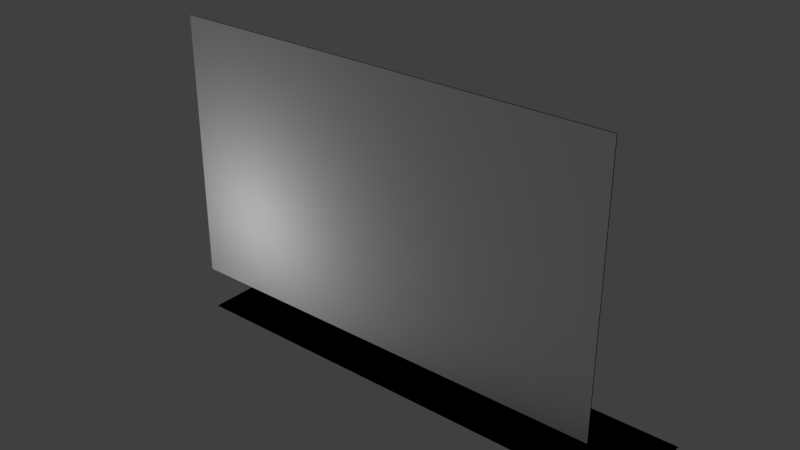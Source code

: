 # Source: Flag.blend  (saved by Blender 2.79.0; exported with 4.5.12 LTS)
import bpy
from mathutils import Matrix  # noqa: F401  (used for matrix-valued properties, if any)

bpy.ops.wm.read_factory_settings(use_empty=True)
scene = bpy.context.scene
scene.name = 'Scene'

# ---- collections
col_collection_1 = bpy.data.collections.new('Collection 1'); scene.collection.children.link(col_collection_1)

# ---- materials (node trees are filled in below, after node groups)
mat_lambert4sg = bpy.data.materials.new('lambert4SG')
mat_lambert4sg.alpha_threshold = 0.0
mat_lambert4sg.use_transparent_shadow = False
mat_lambert4sg.diffuse_color = (0.0, 0.0, 0.0, 1.0)
mat_lambert4sg.roughness = 0.5
mat_lambert3sg_003 = bpy.data.materials.new('lambert3SG.003')
mat_lambert3sg_003.alpha_threshold = 0.0
mat_lambert3sg_003.use_transparent_shadow = False
mat_lambert3sg_003.diffuse_color = (1.0, 1.0, 1.0, 1.0)
mat_lambert3sg_003.roughness = 0.5

# ---- material node trees

# ---- world
world_world = bpy.data.worlds.new('World'); scene.world = world_world
world_world.color = (0.05088, 0.05088, 0.05088)
world_world.use_sun_shadow = False
world_world.sun_shadow_jitter_overblur = 0.0
world_world.cycles.sampling_method = 'MANUAL'

# ---- lights
light_lamp = bpy.data.lights.new('Lamp', 'POINT')
light_lamp.transmission_factor = 0.0
light_lamp.cutoff_distance = 30.0
light_lamp.energy = 100.0
light_lamp.shadow_buffer_clip_start = 1.001
light_lamp.shadow_soft_size = 0.1
light_lamp.shadow_maximum_resolution = 0.006
light_lamp.use_absolute_resolution = True

# ---- meshes
me_pplane1 = bpy.data.meshes.new('pPlane1')
me_pplane1.from_pydata([(0.0, 0.0, 0.9982), (1.0, 0.0, 0.9982), (1.0, 0.0, 0.4991), (0.0, 0.0, 0.4991), (2.0, 0.0, 0.9982), (2.0, 0.0, 0.4991), (3.0, 0.0, 0.9982), (3.0, 0.0, 0.4991), (4.0, 0.0, 0.9982), (4.0, 0.0, 0.4991), (5.0, 0.0, 0.9982), (5.0, 0.0, 0.4991), (6.0, 0.0, 0.9982), (6.0, 0.0, 0.4991), (7.0, 0.0, 0.9982), (7.0, 0.0, 0.4991), (8.0, 0.0, 0.9982), (8.0, 0.0, 0.4991), (9.0, 0.0, 0.9982), (9.0, 0.0, 0.4991), (10.0, 0.0, 0.9982), (10.0, 0.0, 0.4991), (1.0, 0.0, 0.0), (0.0, 0.0, 0.0), (2.0, 0.0, 0.0), (3.0, 0.0, 0.0), (4.0, 0.0, 0.0), (5.0, 0.0, 0.0), (6.0, 0.0, 0.0), (7.0, 0.0, 0.0), (8.0, 0.0, 0.0), (9.0, 0.0, 0.0), (10.0, 0.0, 0.0), (1.0, 0.0, -0.4991), (0.0, 0.0, -0.4991), (2.0, 0.0, -0.4991), (3.0, 0.0, -0.4991), (4.0, 0.0, -0.4991), (5.0, 0.0, -0.4991), (6.0, 0.0, -0.4991), (7.0, 0.0, -0.4991), (8.0, 0.0, -0.4991), (9.0, 0.0, -0.4991), (10.0, 0.0, -0.4991), (1.0, 0.0, -0.9982), (0.0, 0.0, -0.9982), (2.0, 0.0, -0.9982), (3.0, 0.0, -0.9982), (4.0, 0.0, -0.9982), (5.0, 0.0, -0.9982), (6.0, 0.0, -0.9982), (7.0, 0.0, -0.9982), (8.0, 0.0, -0.9982), (9.0, 0.0, -0.9982), (10.0, 0.0, -0.9982)], [], [(0, 1, 2, 3), (1, 4, 5, 2), (4, 6, 7, 5), (6, 8, 9, 7), (8, 10, 11, 9), (10, 12, 13, 11), (12, 14, 15, 13), (14, 16, 17, 15), (16, 18, 19, 17), (18, 20, 21, 19), (3, 2, 22, 23), (2, 5, 24, 22), (5, 7, 25, 24), (7, 9, 26, 25), (9, 11, 27, 26), (11, 13, 28, 27), (13, 15, 29, 28), (15, 17, 30, 29), (17, 19, 31, 30), (19, 21, 32, 31), (23, 22, 33, 34), (22, 24, 35, 33), (24, 25, 36, 35), (25, 26, 37, 36), (26, 27, 38, 37), (27, 28, 39, 38), (28, 29, 40, 39), (29, 30, 41, 40), (30, 31, 42, 41), (31, 32, 43, 42), (34, 33, 44, 45), (33, 35, 46, 44), (35, 36, 47, 46), (36, 37, 48, 47), (37, 38, 49, 48), (38, 39, 50, 49), (39, 40, 51, 50), (40, 41, 52, 51), (41, 42, 53, 52), (42, 43, 54, 53)])
me_pplane1.polygons.foreach_set('use_smooth', [True] * 40)
_k = set([(0, 1), (0, 3), (1, 4), (3, 23), (4, 6), (6, 8), (8, 10), (10, 12), (12, 14), (14, 16), (16, 18), (18, 20), (20, 21), (21, 32), (23, 34), (32, 43), (34, 45), (43, 54), (44, 45), (44, 46), (46, 47), (47, 48), (48, 49), (49, 50), (50, 51), (51, 52), (52, 53), (53, 54)])
me_pplane1.attributes.new('sharp_edge', 'BOOLEAN', 'EDGE').data.foreach_set('value', [ (min(e.vertices), max(e.vertices)) in _k for e in me_pplane1.edges])
_uv = me_pplane1.uv_layers.new(name='UVMap')
_uv.uv.foreach_set('vector', [0.503, 0.1306, 0.5507, 0.1306, 0.5507, 0.3153, 0.503, 0.3153, 0.5507, 0.1306, 0.5984, 0.1306, 0.5984, 0.3153, 0.5507, 0.3153, 0.5984, 0.1306, 0.6461, 0.1306, 0.6461, 0.3153, 0.5984, 0.3153, 0.6461, 0.1306, 0.6938, 0.1306, 0.6938, 0.3153, 0.6461, 0.3153, 0.6938, 0.1306, 0.7415, 0.1306, 0.7415, 0.3153, 0.6938, 0.3153, 0.7415, 0.1306, 0.7892, 0.1306, 0.7892, 0.3153, 0.7415, 0.3153, 0.7892, 0.1306, 0.837, 0.1306, 0.837, 0.3153, 0.7892, 0.3153, 0.837, 0.1306, 0.8847, 0.1306, 0.8847, 0.3153, 0.837, 0.3153, 0.8847, 0.1306, 0.9324, 0.1306, 0.9324, 0.3153, 0.8847, 0.3153, 0.9324, 0.1306, 0.9801, 0.1306, 0.9801, 0.3153, 0.9324, 0.3153, 0.503, 0.3153, 0.5507, 0.3153, 0.5507, 0.5, 0.503, 0.5, 0.5507, 0.3153, 0.5984, 0.3153, 0.5984, 0.5, 0.5507, 0.5, 0.5984, 0.3153, 0.6461, 0.3153, 0.6461, 0.5, 0.5984, 0.5, 0.6461, 0.3153, 0.6938, 0.3153, 0.6938, 0.5, 0.6461, 0.5, 0.6938, 0.3153, 0.7415, 0.3153, 0.7415, 0.5, 0.6938, 0.5, 0.7415, 0.3153, 0.7892, 0.3153, 0.7892, 0.5, 0.7415, 0.5, 0.7892, 0.3153, 0.837, 0.3153, 0.837, 0.5, 0.7892, 0.5, 0.837, 0.3153, 0.8847, 0.3153, 0.8847, 0.5, 0.837, 0.5, 0.8847, 0.3153, 0.9324, 0.3153, 0.9324, 0.5, 0.8847, 0.5, 0.9324, 0.3153, 0.9801, 0.3153, 0.9801, 0.5, 0.9324, 0.5, 0.503, 0.5, 0.5507, 0.5, 0.5507, 0.6847, 0.503, 0.6847, 0.5507, 0.5, 0.5984, 0.5, 0.5984, 0.6847, 0.5507, 0.6847, 0.5984, 0.5, 0.6461, 0.5, 0.6461, 0.6847, 0.5984, 0.6847, 0.6461, 0.5, 0.6938, 0.5, 0.6938, 0.6847, 0.6461, 0.6847, 0.6938, 0.5, 0.7415, 0.5, 0.7415, 0.6847, 0.6938, 0.6847, 0.7415, 0.5, 0.7892, 0.5, 0.7892, 0.6847, 0.7415, 0.6847, 0.7892, 0.5, 0.837, 0.5, 0.837, 0.6847, 0.7892, 0.6847, 0.837, 0.5, 0.8847, 0.5, 0.8847, 0.6847, 0.837, 0.6847, 0.8847, 0.5, 0.9324, 0.5, 0.9324, 0.6847, 0.8847, 0.6847, 0.9324, 0.5, 0.9801, 0.5, 0.9801, 0.6847, 0.9324, 0.6847, 0.503, 0.6847, 0.5507, 0.6847, 0.5507, 0.8694, 0.503, 0.8694, 0.5507, 0.6847, 0.5984, 0.6847, 0.5984, 0.8694, 0.5507, 0.8694, 0.5984, 0.6847, 0.6461, 0.6847, 0.6461, 0.8694, 0.5984, 0.8694, 0.6461, 0.6847, 0.6938, 0.6847, 0.6938, 0.8694, 0.6461, 0.8694, 0.6938, 0.6847, 0.7415, 0.6847, 0.7415, 0.8694, 0.6938, 0.8694, 0.7415, 0.6847, 0.7892, 0.6847, 0.7892, 0.8694, 0.7415, 0.8694, 0.7892, 0.6847, 0.837, 0.6847, 0.837, 0.8694, 0.7892, 0.8694, 0.837, 0.6847, 0.8847, 0.6847, 0.8847, 0.8694, 0.837, 0.8694, 0.8847, 0.6847, 0.9324, 0.6847, 0.9324, 0.8694, 0.8847, 0.8694, 0.9324, 0.6847, 0.9801, 0.6847, 0.9801, 0.8694, 0.9324, 0.8694])
me_pplane1.materials.append(mat_lambert4sg)
me_pplane1.use_remesh_preserve_volume = False
me_pplane1.use_remesh_preserve_attributes = False
me_pplane1.use_mirror_vertex_groups = False
me_pplane1.update()
me_pplane1.normals_split_custom_set([tuple(v) for v in zip(*[iter([0.0, 1.0, 0.0, 0.0, 1.0, 0.0, 0.0, 1.0, 0.0, 0.0, 1.0, 0.0, 0.0, 1.0, 0.0, 0.0, 1.0, 0.0, 0.0, 1.0, 0.0, 0.0, 1.0, 0.0, 0.0, 1.0, 0.0, 0.0, 1.0, 0.0, 0.0, 1.0, 0.0, 0.0, 1.0, 0.0, 0.0, 1.0, 0.0, 0.0, 1.0, 0.0, 0.0, 1.0, 0.0, 0.0, 1.0, 0.0, 0.0, 1.0, 0.0, 0.0, 1.0, 0.0, 0.0, 1.0, 0.0, 0.0, 1.0, 0.0, 0.0, 1.0, 0.0, 0.0, 1.0, 0.0, 0.0, 1.0, 0.0, 0.0, 1.0, 0.0, 0.0, 1.0, 0.0, 0.0, 1.0, 0.0, 0.0, 1.0, 0.0, 0.0, 1.0, 0.0, 0.0, 1.0, 0.0, 0.0, 1.0, 0.0, 0.0, 1.0, 0.0, 0.0, 1.0, 0.0, 0.0, 1.0, 0.0, 0.0, 1.0, 0.0, 0.0, 1.0, 0.0, 0.0, 1.0, 0.0, 0.0, 1.0, 0.0, 0.0, 1.0, 0.0, 0.0, 1.0, 0.0, 0.0, 1.0, 0.0, 0.0, 1.0, 0.0, 0.0, 1.0, 0.0, 0.0, 1.0, 0.0, 0.0, 1.0, 0.0, 0.0, 1.0, 0.0, 0.0, 1.0, 0.0, 0.0, 1.0, 0.0, 0.0, 1.0, 0.0, 0.0, 1.0, 0.0, 0.0, 1.0, 0.0, 0.0, 1.0, 0.0, 0.0, 1.0, 0.0, 0.0, 1.0, 0.0, 0.0, 1.0, 0.0, 0.0, 1.0, 0.0, 0.0, 1.0, 0.0, 0.0, 1.0, 0.0, 0.0, 1.0, 0.0, 0.0, 1.0, 0.0, 0.0, 1.0, 0.0, 0.0, 1.0, 0.0, 0.0, 1.0, 0.0, 0.0, 1.0, 0.0, 0.0, 1.0, 0.0, 0.0, 1.0, 0.0, 0.0, 1.0, 0.0, 0.0, 1.0, 0.0, 0.0, 1.0, 0.0, 0.0, 1.0, 0.0, 0.0, 1.0, 0.0, 0.0, 1.0, 0.0, 0.0, 1.0, 0.0, 0.0, 1.0, 0.0, 0.0, 1.0, 0.0, 0.0, 1.0, 0.0, 0.0, 1.0, 0.0, 0.0, 1.0, 0.0, 0.0, 1.0, 0.0, 0.0, 1.0, 0.0, 0.0, 1.0, 0.0, 0.0, 1.0, 0.0, 0.0, 1.0, 0.0, 0.0, 1.0, 0.0, 0.0, 1.0, 0.0, 0.0, 1.0, 0.0, 0.0, 1.0, 0.0, 0.0, 1.0, 0.0, 0.0, 1.0, 0.0, 0.0, 1.0, 0.0, 0.0, 1.0, 0.0, 0.0, 1.0, 0.0, 0.0, 1.0, 0.0, 0.0, 1.0, 0.0, 0.0, 1.0, 0.0, 0.0, 1.0, 0.0, 0.0, 1.0, 0.0, 0.0, 1.0, 0.0, 0.0, 1.0, 0.0, 0.0, 1.0, 0.0, 0.0, 1.0, 0.0, 0.0, 1.0, 0.0, 0.0, 1.0, 0.0, 0.0, 1.0, 0.0, 0.0, 1.0, 0.0, 0.0, 1.0, 0.0, 0.0, 1.0, 0.0, 0.0, 1.0, 0.0, 0.0, 1.0, 0.0, 0.0, 1.0, 0.0, 0.0, 1.0, 0.0, 0.0, 1.0, 0.0, 0.0, 1.0, 0.0, 0.0, 1.0, 0.0, 0.0, 1.0, 0.0, 0.0, 1.0, 0.0, 0.0, 1.0, 0.0, 0.0, 1.0, 0.0, 0.0, 1.0, 0.0, 0.0, 1.0, 0.0, 0.0, 1.0, 0.0, 0.0, 1.0, 0.0, 0.0, 1.0, 0.0, 0.0, 1.0, 0.0, 0.0, 1.0, 0.0, 0.0, 1.0, 0.0, 0.0, 1.0, 0.0, 0.0, 1.0, 0.0, 0.0, 1.0, 0.0, 0.0, 1.0, 0.0, 0.0, 1.0, 0.0, 0.0, 1.0, 0.0, 0.0, 1.0, 0.0, 0.0, 1.0, 0.0, 0.0, 1.0, 0.0, 0.0, 1.0, 0.0, 0.0, 1.0, 0.0, 0.0, 1.0, 0.0, 0.0, 1.0, 0.0, 0.0, 1.0, 0.0, 0.0, 1.0, 0.0, 0.0, 1.0, 0.0, 0.0, 1.0, 0.0, 0.0, 1.0, 0.0, 0.0, 1.0, 0.0, 0.0, 1.0, 0.0, 0.0, 1.0, 0.0, 0.0, 1.0, 0.0, 0.0, 1.0, 0.0, 0.0, 1.0, 0.0, 0.0, 1.0, 0.0, 0.0, 1.0, 0.0, 0.0, 1.0, 0.0, 0.0, 1.0, 0.0, 0.0, 1.0, 0.0, 0.0, 1.0, 0.0, 0.0, 1.0, 0.0, 0.0, 1.0, 0.0, 0.0, 1.0, 0.0, 0.0, 1.0, 0.0, 0.0, 1.0, 0.0])] * 3)])
me_flag_001 = bpy.data.meshes.new('Flag.001')
me_flag_001.from_pydata([(0.0, 0.02379, 0.0), (1.0, 0.02379, 0.0), (1.0, 1.024, 0.0), (0.0, 1.024, 0.0), (2.0, 0.02379, -1e-06), (2.0, 1.024, -1e-06), (3.0, 0.02379, -1e-06), (3.0, 1.024, -1e-06), (4.0, 0.02379, 0.0), (4.0, 1.024, 0.0), (5.0, 0.02379, -1e-06), (5.0, 1.024, 0.0), (6.0, 0.02379, -1e-06), (6.0, 1.024, 0.0), (7.0, 0.02379, 0.0), (7.0, 1.024, -1e-06), (8.0, 0.02379, -1e-06), (8.0, 1.024, 0.0), (9.0, 0.02379, 0.0), (9.0, 1.024, 0.0), (10.0, 0.02379, 0.0), (10.0, 1.024, 0.0), (1.0, 2.024, 0.0), (0.0, 2.024, 0.0), (2.0, 2.024, -1e-06), (3.0, 2.024, -1e-06), (4.0, 2.024, 0.0), (5.0, 2.024, 0.0), (6.0, 2.024, 0.0), (7.0, 2.024, -1e-06), (8.0, 2.024, -1e-06), (9.0, 2.024, 2e-06), (10.0, 2.024, 0.0), (1.0, 3.024, 0.0), (0.0, 3.024, 0.0), (2.0, 3.024, -1e-06), (3.0, 3.024, -1e-06), (4.0, 3.024, 0.0), (5.0, 3.024, 0.0), (6.0, 3.024, 0.0), (7.0, 3.024, -1e-06), (8.0, 3.024, -1e-06), (9.0, 3.024, 1e-06), (10.0, 3.024, 0.0), (1.0, 4.024, 0.0), (0.0, 4.024, 0.0), (2.0, 4.024, -1e-06), (3.0, 4.024, -1e-06), (4.0, 4.024, 0.0), (5.0, 4.024, 0.0), (6.0, 4.024, 0.0), (7.0, 4.024, -1e-06), (8.0, 4.024, -1e-06), (9.0, 4.024, 1e-06), (10.0, 4.024, 0.0), (1.0, 5.024, 0.0), (0.0, 5.024, 0.0), (2.0, 5.024, -1e-06), (3.0, 5.024, -1e-06), (4.0, 5.024, 0.0), (5.0, 5.024, 0.0), (6.0, 5.024, 0.0), (7.0, 5.024, -1e-06), (8.0, 5.024, 0.0), (9.0, 5.024, 0.0), (10.0, 5.024, 0.0), (1.0, 6.024, 0.0), (0.0, 6.024, 0.0), (2.0, 6.024, -1e-06), (3.0, 6.024, -1e-06), (4.0, 6.024, 0.0), (5.0, 6.024, 0.0), (6.0, 6.024, 0.0), (7.0, 6.024, -1e-06), (8.0, 6.024, 0.0), (9.0, 6.024, 0.0), (10.0, 6.024, 0.0)], [], [(0, 1, 2, 3), (1, 4, 5, 2), (4, 6, 7, 5), (6, 8, 9, 7), (8, 10, 11, 9), (10, 12, 13, 11), (12, 14, 15, 13), (14, 16, 17, 15), (16, 18, 19, 17), (18, 20, 21, 19), (3, 2, 22, 23), (2, 5, 24, 22), (5, 7, 25, 24), (7, 9, 26, 25), (9, 11, 27, 26), (11, 13, 28, 27), (13, 15, 29, 28), (15, 17, 30, 29), (17, 19, 31, 30), (19, 21, 32, 31), (23, 22, 33, 34), (22, 24, 35, 33), (24, 25, 36, 35), (25, 26, 37, 36), (26, 27, 38, 37), (27, 28, 39, 38), (28, 29, 40, 39), (29, 30, 41, 40), (30, 31, 42, 41), (31, 32, 43, 42), (34, 33, 44, 45), (33, 35, 46, 44), (35, 36, 47, 46), (36, 37, 48, 47), (37, 38, 49, 48), (38, 39, 50, 49), (39, 40, 51, 50), (40, 41, 52, 51), (41, 42, 53, 52), (42, 43, 54, 53), (45, 44, 55, 56), (44, 46, 57, 55), (46, 47, 58, 57), (47, 48, 59, 58), (48, 49, 60, 59), (49, 50, 61, 60), (50, 51, 62, 61), (51, 52, 63, 62), (52, 53, 64, 63), (53, 54, 65, 64), (56, 55, 66, 67), (55, 57, 68, 66), (57, 58, 69, 68), (58, 59, 70, 69), (59, 60, 71, 70), (60, 61, 72, 71), (61, 62, 73, 72), (62, 63, 74, 73), (63, 64, 75, 74), (64, 65, 76, 75)])
me_flag_001.polygons.foreach_set('use_smooth', [True] * 60)
_k = set([(0, 1), (0, 3), (1, 4), (3, 23), (4, 6), (6, 8), (8, 10), (10, 12), (12, 14), (14, 16), (16, 18), (18, 20), (20, 21), (21, 32), (23, 34), (32, 43), (34, 45), (43, 54), (45, 56), (54, 65), (56, 67), (65, 76), (66, 67), (66, 68), (68, 69), (69, 70), (70, 71), (71, 72), (72, 73), (73, 74), (74, 75), (75, 76)])
me_flag_001.attributes.new('sharp_edge', 'BOOLEAN', 'EDGE').data.foreach_set('value', [ (min(e.vertices), max(e.vertices)) in _k for e in me_flag_001.edges])
_uv = me_flag_001.uv_layers.new(name='UVMap')
_uv.uv.foreach_set('vector', [0.0, 0.2, 0.1, 0.2, 0.1, 0.3, 0.0, 0.3, 0.1, 0.2, 0.2, 0.2, 0.2, 0.3, 0.1, 0.3, 0.2, 0.2, 0.3, 0.2, 0.3, 0.3, 0.2, 0.3, 0.3, 0.2, 0.4, 0.2, 0.4, 0.3, 0.3, 0.3, 0.4, 0.2, 0.5, 0.2, 0.5, 0.3, 0.4, 0.3, 0.5, 0.2, 0.6, 0.2, 0.6, 0.3, 0.5, 0.3, 0.6, 0.2, 0.7, 0.2, 0.7, 0.3, 0.6, 0.3, 0.7, 0.2, 0.8, 0.2, 0.8, 0.3, 0.7, 0.3, 0.8, 0.2, 0.9, 0.2, 0.9, 0.3, 0.8, 0.3, 0.9, 0.2, 1.0, 0.2, 1.0, 0.3, 0.9, 0.3, 0.0, 0.3, 0.1, 0.3, 0.1, 0.4, 0.0, 0.4, 0.1, 0.3, 0.2, 0.3, 0.2, 0.4, 0.1, 0.4, 0.2, 0.3, 0.3, 0.3, 0.3, 0.4, 0.2, 0.4, 0.3, 0.3, 0.4, 0.3, 0.4, 0.4, 0.3, 0.4, 0.4, 0.3, 0.5, 0.3, 0.5, 0.4, 0.4, 0.4, 0.5, 0.3, 0.6, 0.3, 0.6, 0.4, 0.5, 0.4, 0.6, 0.3, 0.7, 0.3, 0.7, 0.4, 0.6, 0.4, 0.7, 0.3, 0.8, 0.3, 0.8, 0.4, 0.7, 0.4, 0.8, 0.3, 0.9, 0.3, 0.9, 0.4, 0.8, 0.4, 0.9, 0.3, 1.0, 0.3, 1.0, 0.4, 0.9, 0.4, 0.0, 0.4, 0.1, 0.4, 0.1, 0.5, 0.0, 0.5, 0.1, 0.4, 0.2, 0.4, 0.2, 0.5, 0.1, 0.5, 0.2, 0.4, 0.3, 0.4, 0.3, 0.5, 0.2, 0.5, 0.3, 0.4, 0.4, 0.4, 0.4, 0.5, 0.3, 0.5, 0.4, 0.4, 0.5, 0.4, 0.5, 0.5, 0.4, 0.5, 0.5, 0.4, 0.6, 0.4, 0.6, 0.5, 0.5, 0.5, 0.6, 0.4, 0.7, 0.4, 0.7, 0.5, 0.6, 0.5, 0.7, 0.4, 0.8, 0.4, 0.8, 0.5, 0.7, 0.5, 0.8, 0.4, 0.9, 0.4, 0.9, 0.5, 0.8, 0.5, 0.9, 0.4, 1.0, 0.4, 1.0, 0.5, 0.9, 0.5, 0.0, 0.5, 0.1, 0.5, 0.1, 0.6, 0.0, 0.6, 0.1, 0.5, 0.2, 0.5, 0.2, 0.6, 0.1, 0.6, 0.2, 0.5, 0.3, 0.5, 0.3, 0.6, 0.2, 0.6, 0.3, 0.5, 0.4, 0.5, 0.4, 0.6, 0.3, 0.6, 0.4, 0.5, 0.5, 0.5, 0.5, 0.6, 0.4, 0.6, 0.5, 0.5, 0.6, 0.5, 0.6, 0.6, 0.5, 0.6, 0.6, 0.5, 0.7, 0.5, 0.7, 0.6, 0.6, 0.6, 0.7, 0.5, 0.8, 0.5, 0.8, 0.6, 0.7, 0.6, 0.8, 0.5, 0.9, 0.5, 0.9, 0.6, 0.8, 0.6, 0.9, 0.5, 1.0, 0.5, 1.0, 0.6, 0.9, 0.6, 0.0, 0.6, 0.1, 0.6, 0.1, 0.7, 0.0, 0.7, 0.1, 0.6, 0.2, 0.6, 0.2, 0.7, 0.1, 0.7, 0.2, 0.6, 0.3, 0.6, 0.3, 0.7, 0.2, 0.7, 0.3, 0.6, 0.4, 0.6, 0.4, 0.7, 0.3, 0.7, 0.4, 0.6, 0.5, 0.6, 0.5, 0.7, 0.4, 0.7, 0.5, 0.6, 0.6, 0.6, 0.6, 0.7, 0.5, 0.7, 0.6, 0.6, 0.7, 0.6, 0.7, 0.7, 0.6, 0.7, 0.7, 0.6, 0.8, 0.6, 0.8, 0.7, 0.7, 0.7, 0.8, 0.6, 0.9, 0.6, 0.9, 0.7, 0.8, 0.7, 0.9, 0.6, 1.0, 0.6, 1.0, 0.7, 0.9, 0.7, 0.0, 0.7, 0.1, 0.7, 0.1, 0.8, 0.0, 0.8, 0.1, 0.7, 0.2, 0.7, 0.2, 0.8, 0.1, 0.8, 0.2, 0.7, 0.3, 0.7, 0.3, 0.8, 0.2, 0.8, 0.3, 0.7, 0.4, 0.7, 0.4, 0.8, 0.3, 0.8, 0.4, 0.7, 0.5, 0.7, 0.5, 0.8, 0.4, 0.8, 0.5, 0.7, 0.6, 0.7, 0.6, 0.8, 0.5, 0.8, 0.6, 0.7, 0.7, 0.7, 0.7, 0.8, 0.6, 0.8, 0.7, 0.7, 0.8, 0.7, 0.8, 0.8, 0.7, 0.8, 0.8, 0.7, 0.9, 0.7, 0.9, 0.8, 0.8, 0.8, 0.9, 0.7, 1.0, 0.7, 1.0, 0.8, 0.9, 0.8])
me_flag_001.materials.append(mat_lambert3sg_003)
me_flag_001.use_remesh_preserve_volume = False
me_flag_001.use_remesh_preserve_attributes = False
me_flag_001.use_mirror_vertex_groups = False
me_flag_001.update()
me_flag_001.normals_split_custom_set([tuple(v) for v in zip(*[iter([0.0, 0.0, 1.0, 5e-07, 0.0, 1.0, 5e-07, 0.0, 1.0, 0.0, 0.0, 1.0, 5e-07, 0.0, 1.0, 5e-07, 0.0, 1.0, 5e-07, 0.0, 1.0, 5e-07, 0.0, 1.0, 5e-07, 0.0, 1.0, -5e-07, 0.0, 1.0, -5e-07, 0.0, 1.0, 5e-07, 0.0, 1.0, -5e-07, 0.0, 1.0, -2.5e-07, -2.5e-07, 1.0, -3.75e-07, -1.25e-07, 1.0, -5e-07, 0.0, 1.0, -2.5e-07, -2.5e-07, 1.0, 2.5e-07, -7.5e-07, 1.0, 1.25e-07, -3.75e-07, 1.0, -3.75e-07, -1.25e-07, 1.0, 2.5e-07, -7.5e-07, 1.0, 0.0, -5e-07, 1.0, 2.5e-07, -2.5e-07, 1.0, 1.25e-07, -3.75e-07, 1.0, 0.0, -5e-07, 1.0, 0.0, 0.0, 1.0, 1.25e-07, 1.25e-07, 1.0, 2.5e-07, -2.5e-07, 1.0, 0.0, 0.0, 1.0, -2.5e-07, -2.5e-07, 1.0, -6.25e-07, -1.25e-07, 1.0, 1.25e-07, 1.25e-07, 1.0, -2.5e-07, -2.5e-07, 1.0, -2.5e-07, -2.5e-07, 1.0, -2.5e-07, -5e-07, 1.0, -6.25e-07, -1.25e-07, 1.0, -2.5e-07, -2.5e-07, 1.0, 0.0, 0.0, 1.0, 5e-07, -5e-07, 1.0, -2.5e-07, -5e-07, 1.0, 0.0, 0.0, 1.0, 5e-07, 0.0, 1.0, 5e-07, 0.0, 1.0, 0.0, 0.0, 1.0, 5e-07, 0.0, 1.0, 5e-07, 0.0, 1.0, 5e-07, 0.0, 1.0, 5e-07, 0.0, 1.0, 5e-07, 0.0, 1.0, -5e-07, 0.0, 1.0, -5e-07, 0.0, 1.0, 5e-07, 0.0, 1.0, -5e-07, 0.0, 1.0, -3.75e-07, -1.25e-07, 1.0, -5e-07, 0.0, 1.0, -5e-07, 0.0, 1.0, -3.75e-07, -1.25e-07, 1.0, 1.25e-07, -3.75e-07, 1.0, 0.0, 0.0, 1.0, -5e-07, 0.0, 1.0, 1.25e-07, -3.75e-07, 1.0, 2.5e-07, -2.5e-07, 1.0, 5e-07, 0.0, 1.0, 0.0, 0.0, 1.0, 2.5e-07, -2.5e-07, 1.0, 1.25e-07, 1.25e-07, 1.0, 3.75e-07, 1.25e-07, 1.0, 5e-07, 0.0, 1.0, 1.25e-07, 1.25e-07, 1.0, -6.25e-07, -1.25e-07, 1.0, -1.125e-06, 1.25e-07, 1.0, 3.75e-07, 1.25e-07, 1.0, -6.25e-07, -1.25e-07, 1.0, -2.5e-07, -5e-07, 1.0, -3.75e-07, -1.25e-07, 1.0, -1.125e-06, 1.25e-07, 1.0, -2.5e-07, -5e-07, 1.0, 5e-07, -5e-07, 1.0, 1.25e-06, -2.5e-07, 1.0, -3.75e-07, -1.25e-07, 1.0, 0.0, 0.0, 1.0, 5e-07, 0.0, 1.0, 5e-07, 0.0, 1.0, 0.0, 0.0, 1.0, 5e-07, 0.0, 1.0, 5e-07, 0.0, 1.0, 5e-07, 0.0, 1.0, 5e-07, 0.0, 1.0, 5e-07, 0.0, 1.0, -5e-07, 0.0, 1.0, -5e-07, 0.0, 1.0, 5e-07, 0.0, 1.0, -5e-07, 0.0, 1.0, -5e-07, 0.0, 1.0, -5e-07, 0.0, 1.0, -5e-07, 0.0, 1.0, -5e-07, 0.0, 1.0, 0.0, 0.0, 1.0, 0.0, 0.0, 1.0, -5e-07, 0.0, 1.0, 0.0, 0.0, 1.0, 5e-07, 0.0, 1.0, 5e-07, 0.0, 1.0, 0.0, 0.0, 1.0, 5e-07, 0.0, 1.0, 3.75e-07, 1.25e-07, 1.0, 5e-07, 0.0, 1.0, 5e-07, 0.0, 1.0, 3.75e-07, 1.25e-07, 1.0, -1.125e-06, 1.25e-07, 1.0, -1.125e-06, 1.25e-07, 1.0, 5e-07, 0.0, 1.0, -1.125e-06, 1.25e-07, 1.0, -3.75e-07, -1.25e-07, 1.0, -5e-07, 2.5e-07, 1.0, -1.125e-06, 1.25e-07, 1.0, -3.75e-07, -1.25e-07, 1.0, 1.25e-06, -2.5e-07, 1.0, 1.25e-06, 2.5e-07, 1.0, -5e-07, 2.5e-07, 1.0, 0.0, 0.0, 1.0, 5e-07, 0.0, 1.0, 5e-07, 0.0, 1.0, 0.0, 0.0, 1.0, 5e-07, 0.0, 1.0, 5e-07, 0.0, 1.0, 5e-07, 0.0, 1.0, 5e-07, 0.0, 1.0, 5e-07, 0.0, 1.0, -5e-07, 0.0, 1.0, -5e-07, 0.0, 1.0, 5e-07, 0.0, 1.0, -5e-07, 0.0, 1.0, -5e-07, 0.0, 1.0, -5e-07, 0.0, 1.0, -5e-07, 0.0, 1.0, -5e-07, 0.0, 1.0, 0.0, 0.0, 1.0, 0.0, 0.0, 1.0, -5e-07, 0.0, 1.0, 0.0, 0.0, 1.0, 5e-07, 0.0, 1.0, 5e-07, 0.0, 1.0, 0.0, 0.0, 1.0, 5e-07, 0.0, 1.0, 5e-07, 0.0, 1.0, 3.75e-07, -1.25e-07, 1.0, 5e-07, 0.0, 1.0, 5e-07, 0.0, 1.0, -1.125e-06, 1.25e-07, 1.0, -8.75e-07, -1.25e-07, 1.0, 3.75e-07, -1.25e-07, 1.0, -1.125e-06, 1.25e-07, 1.0, -5e-07, 2.5e-07, 1.0, -3.75e-07, 1.25e-07, 1.0, -8.75e-07, -1.25e-07, 1.0, -5e-07, 2.5e-07, 1.0, 1.25e-06, 2.5e-07, 1.0, 7.5e-07, 2.5e-07, 1.0, -3.75e-07, 1.25e-07, 1.0, 0.0, 0.0, 1.0, 5e-07, 0.0, 1.0, 5e-07, 0.0, 1.0, 0.0, 0.0, 1.0, 5e-07, 0.0, 1.0, 5e-07, 0.0, 1.0, 5e-07, 0.0, 1.0, 5e-07, 0.0, 1.0, 5e-07, 0.0, 1.0, -5e-07, 0.0, 1.0, -5e-07, 0.0, 1.0, 5e-07, 0.0, 1.0, -5e-07, 0.0, 1.0, -5e-07, 0.0, 1.0, -5e-07, 0.0, 1.0, -5e-07, 0.0, 1.0, -5e-07, 0.0, 1.0, 0.0, 0.0, 1.0, 0.0, 0.0, 1.0, -5e-07, 0.0, 1.0, 0.0, 0.0, 1.0, 5e-07, 0.0, 1.0, 5e-07, 0.0, 1.0, 0.0, 0.0, 1.0, 5e-07, 0.0, 1.0, 3.75e-07, -1.25e-07, 1.0, 1.25e-07, -1.25e-07, 1.0, 5e-07, 0.0, 1.0, 3.75e-07, -1.25e-07, 1.0, -8.75e-07, -1.25e-07, 1.0, -6.25e-07, -1.25e-07, 1.0, 1.25e-07, -1.25e-07, 1.0, -8.75e-07, -1.25e-07, 1.0, -3.75e-07, 1.25e-07, 1.0, -1.25e-07, 1.25e-07, 1.0, -6.25e-07, -1.25e-07, 1.0, -3.75e-07, 1.25e-07, 1.0, 7.5e-07, 2.5e-07, 1.0, 2.5e-07, 2.5e-07, 1.0, -1.25e-07, 1.25e-07, 1.0, 0.0, 0.0, 1.0, 5e-07, 0.0, 1.0, 5e-07, 0.0, 1.0, 0.0, 0.0, 1.0, 5e-07, 0.0, 1.0, 5e-07, 0.0, 1.0, 5e-07, 0.0, 1.0, 5e-07, 0.0, 1.0, 5e-07, 0.0, 1.0, -5e-07, 0.0, 1.0, -5e-07, 0.0, 1.0, 5e-07, 0.0, 1.0, -5e-07, 0.0, 1.0, -5e-07, 0.0, 1.0, -5e-07, 0.0, 1.0, -5e-07, 0.0, 1.0, -5e-07, 0.0, 1.0, 0.0, 0.0, 1.0, 0.0, 0.0, 1.0, -5e-07, 0.0, 1.0, 0.0, 0.0, 1.0, 5e-07, 0.0, 1.0, 5e-07, 0.0, 1.0, 0.0, 0.0, 1.0, 5e-07, 0.0, 1.0, 1.25e-07, -1.25e-07, 1.0, 0.0, 0.0, 1.0, 5e-07, 0.0, 1.0, 1.25e-07, -1.25e-07, 1.0, -6.25e-07, -1.25e-07, 1.0, -5e-07, 0.0, 1.0, 0.0, 0.0, 1.0, -6.25e-07, -1.25e-07, 1.0, -1.25e-07, 1.25e-07, 1.0, 0.0, 0.0, 1.0, -5e-07, 0.0, 1.0, -1.25e-07, 1.25e-07, 1.0, 2.5e-07, 2.5e-07, 1.0, 0.0, 0.0, 1.0, 0.0, 0.0, 1.0])] * 3)])
me_flag1 = bpy.data.meshes.new('Flag1')
me_flag1.from_pydata([(0.0, 0.02379, -0.01), (1.0, 0.02379, -0.01), (1.0, 1.024, -0.01), (0.0, 1.024, -0.01), (2.0, 0.02379, -0.009999), (2.0, 1.024, -0.009999), (3.0, 0.02379, -0.009999), (3.0, 1.024, -0.009999), (4.0, 0.02379, -0.01), (4.0, 1.024, -0.01), (5.0, 0.02379, -0.009999), (5.0, 1.024, -0.01), (6.0, 0.02379, -0.009999), (6.0, 1.024, -0.01), (7.0, 0.02379, -0.01), (7.0, 1.024, -0.009999), (8.0, 0.02379, -0.009999), (8.0, 1.024, -0.01), (9.0, 0.02379, -0.01), (9.0, 1.024, -0.01), (10.0, 0.02379, -0.01), (10.0, 1.024, -0.01), (1.0, 2.024, -0.01), (0.0, 2.024, -0.01), (2.0, 2.024, -0.009999), (3.0, 2.024, -0.009999), (4.0, 2.024, -0.01), (5.0, 2.024, -0.01), (6.0, 2.024, -0.01), (7.0, 2.024, -0.009999), (8.0, 2.024, -0.009999), (9.0, 2.024, -0.01), (10.0, 2.024, -0.01), (1.0, 3.024, -0.01), (0.0, 3.024, -0.01), (2.0, 3.024, -0.009999), (3.0, 3.024, -0.009999), (4.0, 3.024, -0.01), (5.0, 3.024, -0.01), (6.0, 3.024, -0.01), (7.0, 3.024, -0.009999), (8.0, 3.024, -0.009999), (9.0, 3.024, -0.01), (10.0, 3.024, -0.01), (1.0, 4.024, -0.01), (0.0, 4.024, -0.01), (2.0, 4.024, -0.009999), (3.0, 4.024, -0.009999), (4.0, 4.024, -0.01), (5.0, 4.024, -0.01), (6.0, 4.024, -0.01), (7.0, 4.024, -0.009999), (8.0, 4.024, -0.009999), (9.0, 4.024, -0.01), (10.0, 4.024, -0.01), (1.0, 5.024, -0.01), (0.0, 5.024, -0.01), (2.0, 5.024, -0.009999), (3.0, 5.024, -0.009999), (4.0, 5.024, -0.01), (5.0, 5.024, -0.01), (6.0, 5.024, -0.01), (7.0, 5.024, -0.009999), (8.0, 5.024, -0.01), (9.0, 5.024, -0.01), (10.0, 5.024, -0.01), (1.0, 6.024, -0.01), (0.0, 6.024, -0.01), (2.0, 6.024, -0.009999), (3.0, 6.024, -0.009999), (4.0, 6.024, -0.01), (5.0, 6.024, -0.01), (6.0, 6.024, -0.01), (7.0, 6.024, -0.009999), (8.0, 6.024, -0.01), (9.0, 6.024, -0.01), (10.0, 6.024, -0.01)], [], [(0, 3, 2, 1), (1, 2, 5, 4), (4, 5, 7, 6), (6, 7, 9, 8), (8, 9, 11, 10), (10, 11, 13, 12), (12, 13, 15, 14), (14, 15, 17, 16), (16, 17, 19, 18), (18, 19, 21, 20), (3, 23, 22, 2), (2, 22, 24, 5), (5, 24, 25, 7), (7, 25, 26, 9), (9, 26, 27, 11), (11, 27, 28, 13), (13, 28, 29, 15), (15, 29, 30, 17), (17, 30, 31, 19), (19, 31, 32, 21), (23, 34, 33, 22), (22, 33, 35, 24), (24, 35, 36, 25), (25, 36, 37, 26), (26, 37, 38, 27), (27, 38, 39, 28), (28, 39, 40, 29), (29, 40, 41, 30), (30, 41, 42, 31), (31, 42, 43, 32), (34, 45, 44, 33), (33, 44, 46, 35), (35, 46, 47, 36), (36, 47, 48, 37), (37, 48, 49, 38), (38, 49, 50, 39), (39, 50, 51, 40), (40, 51, 52, 41), (41, 52, 53, 42), (42, 53, 54, 43), (45, 56, 55, 44), (44, 55, 57, 46), (46, 57, 58, 47), (47, 58, 59, 48), (48, 59, 60, 49), (49, 60, 61, 50), (50, 61, 62, 51), (51, 62, 63, 52), (52, 63, 64, 53), (53, 64, 65, 54), (56, 67, 66, 55), (55, 66, 68, 57), (57, 68, 69, 58), (58, 69, 70, 59), (59, 70, 71, 60), (60, 71, 72, 61), (61, 72, 73, 62), (62, 73, 74, 63), (63, 74, 75, 64), (64, 75, 76, 65)])
me_flag1.polygons.foreach_set('use_smooth', [True] * 60)
_k = set([(0, 1), (0, 3), (1, 4), (3, 23), (4, 6), (6, 8), (8, 10), (10, 12), (12, 14), (14, 16), (16, 18), (18, 20), (20, 21), (21, 32), (23, 34), (32, 43), (34, 45), (43, 54), (45, 56), (54, 65), (56, 67), (65, 76), (66, 67), (66, 68), (68, 69), (69, 70), (70, 71), (71, 72), (72, 73), (73, 74), (74, 75), (75, 76)])
me_flag1.attributes.new('sharp_edge', 'BOOLEAN', 'EDGE').data.foreach_set('value', [ (min(e.vertices), max(e.vertices)) in _k for e in me_flag1.edges])
_uv = me_flag1.uv_layers.new(name='UVMap')
_uv.uv.foreach_set('vector', [0.0, 0.2, 0.0, 0.3, 0.1, 0.3, 0.1, 0.2, 0.1, 0.2, 0.1, 0.3, 0.2, 0.3, 0.2, 0.2, 0.2, 0.2, 0.2, 0.3, 0.3, 0.3, 0.3, 0.2, 0.3, 0.2, 0.3, 0.3, 0.4, 0.3, 0.4, 0.2, 0.4, 0.2, 0.4, 0.3, 0.5, 0.3, 0.5, 0.2, 0.5, 0.2, 0.5, 0.3, 0.6, 0.3, 0.6, 0.2, 0.6, 0.2, 0.6, 0.3, 0.7, 0.3, 0.7, 0.2, 0.7, 0.2, 0.7, 0.3, 0.8, 0.3, 0.8, 0.2, 0.8, 0.2, 0.8, 0.3, 0.9, 0.3, 0.9, 0.2, 0.9, 0.2, 0.9, 0.3, 1.0, 0.3, 1.0, 0.2, 0.0, 0.3, 0.0, 0.4, 0.1, 0.4, 0.1, 0.3, 0.1, 0.3, 0.1, 0.4, 0.2, 0.4, 0.2, 0.3, 0.2, 0.3, 0.2, 0.4, 0.3, 0.4, 0.3, 0.3, 0.3, 0.3, 0.3, 0.4, 0.4, 0.4, 0.4, 0.3, 0.4, 0.3, 0.4, 0.4, 0.5, 0.4, 0.5, 0.3, 0.5, 0.3, 0.5, 0.4, 0.6, 0.4, 0.6, 0.3, 0.6, 0.3, 0.6, 0.4, 0.7, 0.4, 0.7, 0.3, 0.7, 0.3, 0.7, 0.4, 0.8, 0.4, 0.8, 0.3, 0.8, 0.3, 0.8, 0.4, 0.9, 0.4, 0.9, 0.3, 0.9, 0.3, 0.9, 0.4, 1.0, 0.4, 1.0, 0.3, 0.0, 0.4, 0.0, 0.5, 0.1, 0.5, 0.1, 0.4, 0.1, 0.4, 0.1, 0.5, 0.2, 0.5, 0.2, 0.4, 0.2, 0.4, 0.2, 0.5, 0.3, 0.5, 0.3, 0.4, 0.3, 0.4, 0.3, 0.5, 0.4, 0.5, 0.4, 0.4, 0.4, 0.4, 0.4, 0.5, 0.5, 0.5, 0.5, 0.4, 0.5, 0.4, 0.5, 0.5, 0.6, 0.5, 0.6, 0.4, 0.6, 0.4, 0.6, 0.5, 0.7, 0.5, 0.7, 0.4, 0.7, 0.4, 0.7, 0.5, 0.8, 0.5, 0.8, 0.4, 0.8, 0.4, 0.8, 0.5, 0.9, 0.5, 0.9, 0.4, 0.9, 0.4, 0.9, 0.5, 1.0, 0.5, 1.0, 0.4, 0.0, 0.5, 0.0, 0.6, 0.1, 0.6, 0.1, 0.5, 0.1, 0.5, 0.1, 0.6, 0.2, 0.6, 0.2, 0.5, 0.2, 0.5, 0.2, 0.6, 0.3, 0.6, 0.3, 0.5, 0.3, 0.5, 0.3, 0.6, 0.4, 0.6, 0.4, 0.5, 0.4, 0.5, 0.4, 0.6, 0.5, 0.6, 0.5, 0.5, 0.5, 0.5, 0.5, 0.6, 0.6, 0.6, 0.6, 0.5, 0.6, 0.5, 0.6, 0.6, 0.7, 0.6, 0.7, 0.5, 0.7, 0.5, 0.7, 0.6, 0.8, 0.6, 0.8, 0.5, 0.8, 0.5, 0.8, 0.6, 0.9, 0.6, 0.9, 0.5, 0.9, 0.5, 0.9, 0.6, 1.0, 0.6, 1.0, 0.5, 0.0, 0.6, 0.0, 0.7, 0.1, 0.7, 0.1, 0.6, 0.1, 0.6, 0.1, 0.7, 0.2, 0.7, 0.2, 0.6, 0.2, 0.6, 0.2, 0.7, 0.3, 0.7, 0.3, 0.6, 0.3, 0.6, 0.3, 0.7, 0.4, 0.7, 0.4, 0.6, 0.4, 0.6, 0.4, 0.7, 0.5, 0.7, 0.5, 0.6, 0.5, 0.6, 0.5, 0.7, 0.6, 0.7, 0.6, 0.6, 0.6, 0.6, 0.6, 0.7, 0.7, 0.7, 0.7, 0.6, 0.7, 0.6, 0.7, 0.7, 0.8, 0.7, 0.8, 0.6, 0.8, 0.6, 0.8, 0.7, 0.9, 0.7, 0.9, 0.6, 0.9, 0.6, 0.9, 0.7, 1.0, 0.7, 1.0, 0.6, 0.0, 0.7, 0.0, 0.8, 0.1, 0.8, 0.1, 0.7, 0.1, 0.7, 0.1, 0.8, 0.2, 0.8, 0.2, 0.7, 0.2, 0.7, 0.2, 0.8, 0.3, 0.8, 0.3, 0.7, 0.3, 0.7, 0.3, 0.8, 0.4, 0.8, 0.4, 0.7, 0.4, 0.7, 0.4, 0.8, 0.5, 0.8, 0.5, 0.7, 0.5, 0.7, 0.5, 0.8, 0.6, 0.8, 0.6, 0.7, 0.6, 0.7, 0.6, 0.8, 0.7, 0.8, 0.7, 0.7, 0.7, 0.7, 0.7, 0.8, 0.8, 0.8, 0.8, 0.7, 0.8, 0.7, 0.8, 0.8, 0.9, 0.8, 0.9, 0.7, 0.9, 0.7, 0.9, 0.8, 1.0, 0.8, 1.0, 0.7])
me_flag1.materials.append(mat_lambert3sg_003)
me_flag1.use_remesh_preserve_volume = False
me_flag1.use_remesh_preserve_attributes = False
me_flag1.use_mirror_vertex_groups = False
me_flag1.update()
me_flag1.normals_split_custom_set([tuple(v) for v in zip(*[iter([4.777e-05, -2.088e-12, 1.0, 4.777e-05, -2.291e-09, 1.0, -5.001e-07, -4.777e-05, 1.0, 4.727e-05, -4.176e-12, 1.0, 4.727e-05, -4.176e-12, 1.0, -5.001e-07, -4.777e-05, 1.0, -5.001e-07, -4.825e-05, 1.0, 4.775e-05, -4.218e-12, 1.0, 4.775e-05, -4.218e-12, 1.0, -5.001e-07, -4.825e-05, 1.0, 5.047e-07, 4.825e-05, 1.0, -4.775e-05, 0.0, 1.0, -4.775e-05, 0.0, 1.0, 5.047e-07, 4.825e-05, 1.0, 1.548e-05, 4.545e-05, 1.0, -3.336e-05, 3.386e-05, 1.0, -3.336e-05, 3.386e-05, 1.0, 1.548e-05, 4.545e-05, 1.0, 4.52e-05, -1.473e-05, 1.0, 1.501e-05, 4.652e-05, 1.0, 1.501e-05, 4.652e-05, 1.0, 4.52e-05, -1.473e-05, 1.0, 3.336e-05, -3.336e-05, 1.0, 2.314e-09, 4.875e-05, 1.0, 2.314e-09, 4.875e-05, 1.0, 3.336e-05, -3.336e-05, 1.0, -3.441e-05, -3.441e-05, 1.0, 2.269e-09, 4.729e-05, 1.0, 2.269e-09, 4.729e-05, 1.0, -3.441e-05, -3.441e-05, 1.0, 9.948e-06, 4.673e-05, 1.0, -3.403e-05, 3.454e-05, 1.0, -3.403e-05, 3.454e-05, 1.0, 9.948e-06, 4.673e-05, 1.0, 4.34e-05, 2.208e-05, 1.0, -3.336e-05, 3.386e-05, 1.0, -3.336e-05, 3.386e-05, 1.0, 4.34e-05, 2.208e-05, 1.0, 3.327e-05, -3.329e-05, 1.0, 2.088e-12, 4.777e-05, 1.0, 4.777e-05, -2.291e-09, 1.0, 4.777e-05, -2.291e-09, 1.0, -5.001e-07, -4.777e-05, 1.0, -5.001e-07, -4.777e-05, 1.0, -5.001e-07, -4.777e-05, 1.0, -5.001e-07, -4.777e-05, 1.0, -5.001e-07, -4.825e-05, 1.0, -5.001e-07, -4.825e-05, 1.0, -5.001e-07, -4.825e-05, 1.0, -5.001e-07, -4.825e-05, 1.0, 5.047e-07, 4.825e-05, 1.0, 5.047e-07, 4.825e-05, 1.0, 5.047e-07, 4.825e-05, 1.0, 5.047e-07, 4.825e-05, 1.0, 5.047e-07, 4.777e-05, 1.0, 1.548e-05, 4.545e-05, 1.0, 1.548e-05, 4.545e-05, 1.0, 5.047e-07, 4.777e-05, 1.0, -4.777e-05, 2.291e-09, 1.0, 4.52e-05, -1.473e-05, 1.0, 4.52e-05, -1.473e-05, 1.0, -4.777e-05, 2.291e-09, 1.0, -5.001e-07, -4.777e-05, 1.0, 3.336e-05, -3.336e-05, 1.0, 3.336e-05, -3.336e-05, 1.0, -5.001e-07, -4.777e-05, 1.0, -1.563e-05, -4.59e-05, 1.0, -3.441e-05, -3.441e-05, 1.0, -3.441e-05, -3.441e-05, 1.0, -1.563e-05, -4.59e-05, 1.0, -3.312e-05, 3.42e-05, 1.0, 9.948e-06, 4.673e-05, 1.0, 9.948e-06, 4.673e-05, 1.0, -3.312e-05, 3.42e-05, 1.0, 1.51e-05, 4.432e-05, 1.0, 4.34e-05, 2.208e-05, 1.0, 4.34e-05, 2.208e-05, 1.0, 1.51e-05, 4.432e-05, 1.0, -3.538e-05, -3.385e-05, 1.0, 3.327e-05, -3.329e-05, 1.0, 4.777e-05, -2.291e-09, 1.0, 4.777e-05, -2.291e-09, 1.0, -5.001e-07, -4.777e-05, 1.0, -5.001e-07, -4.777e-05, 1.0, -5.001e-07, -4.777e-05, 1.0, -5.001e-07, -4.777e-05, 1.0, -5.001e-07, -4.825e-05, 1.0, -5.001e-07, -4.825e-05, 1.0, -5.001e-07, -4.825e-05, 1.0, -5.001e-07, -4.825e-05, 1.0, 5.047e-07, 4.825e-05, 1.0, 5.047e-07, 4.825e-05, 1.0, 5.047e-07, 4.825e-05, 1.0, 5.047e-07, 4.825e-05, 1.0, 5.047e-07, 4.777e-05, 1.0, 5.047e-07, 4.777e-05, 1.0, 5.047e-07, 4.777e-05, 1.0, 5.047e-07, 4.777e-05, 1.0, -4.777e-05, 2.291e-09, 1.0, -4.777e-05, 2.291e-09, 1.0, -4.777e-05, 2.291e-09, 1.0, -4.777e-05, 2.291e-09, 1.0, -5.001e-07, -4.777e-05, 1.0, -5.001e-07, -4.777e-05, 1.0, -5.001e-07, -4.777e-05, 1.0, -5.001e-07, -4.777e-05, 1.0, -5.001e-07, -4.825e-05, 1.0, -1.563e-05, -4.59e-05, 1.0, -1.563e-05, -4.59e-05, 1.0, -5.001e-07, -4.825e-05, 1.0, -3.296e-05, 3.403e-05, 1.0, -3.312e-05, 3.42e-05, 1.0, -3.312e-05, 3.42e-05, 1.0, -3.296e-05, 3.403e-05, 1.0, -2.075e-05, 4.227e-05, 1.0, 1.51e-05, 4.432e-05, 1.0, 1.51e-05, 4.432e-05, 1.0, -2.075e-05, 4.227e-05, 1.0, 4.407e-05, 1.486e-05, 1.0, -3.538e-05, -3.385e-05, 1.0, 4.777e-05, -2.291e-09, 1.0, 4.777e-05, -2.291e-09, 1.0, -5.001e-07, -4.777e-05, 1.0, -5.001e-07, -4.777e-05, 1.0, -5.001e-07, -4.777e-05, 1.0, -5.001e-07, -4.777e-05, 1.0, -5.001e-07, -4.825e-05, 1.0, -5.001e-07, -4.825e-05, 1.0, -5.001e-07, -4.825e-05, 1.0, -5.001e-07, -4.825e-05, 1.0, 5.047e-07, 4.825e-05, 1.0, 5.047e-07, 4.825e-05, 1.0, 5.047e-07, 4.825e-05, 1.0, 5.047e-07, 4.825e-05, 1.0, 5.047e-07, 4.777e-05, 1.0, 5.047e-07, 4.777e-05, 1.0, 5.047e-07, 4.777e-05, 1.0, 5.047e-07, 4.777e-05, 1.0, -4.777e-05, 2.291e-09, 1.0, -4.777e-05, 2.291e-09, 1.0, -4.777e-05, 2.291e-09, 1.0, -4.777e-05, 2.291e-09, 1.0, -5.001e-07, -4.777e-05, 1.0, -5.001e-07, -4.777e-05, 1.0, -5.001e-07, -4.777e-05, 1.0, -5.001e-07, -4.777e-05, 1.0, 1.488e-05, -4.565e-05, 1.0, -5.001e-07, -4.825e-05, 1.0, -5.001e-07, -4.825e-05, 1.0, 1.488e-05, -4.565e-05, 1.0, 3.519e-05, -3.413e-05, 1.0, -3.296e-05, 3.403e-05, 1.0, -3.296e-05, 3.403e-05, 1.0, 3.519e-05, -3.413e-05, 1.0, -1.458e-05, 4.474e-05, 1.0, -2.075e-05, 4.227e-05, 1.0, -2.075e-05, 4.227e-05, 1.0, -1.458e-05, 4.474e-05, 1.0, 3.301e-05, 3.354e-05, 1.0, 4.407e-05, 1.486e-05, 1.0, 4.777e-05, -2.291e-09, 1.0, 4.777e-05, -2.291e-09, 1.0, -5.001e-07, -4.777e-05, 1.0, -5.001e-07, -4.777e-05, 1.0, -5.001e-07, -4.777e-05, 1.0, -5.001e-07, -4.777e-05, 1.0, -5.001e-07, -4.825e-05, 1.0, -5.001e-07, -4.825e-05, 1.0, -5.001e-07, -4.825e-05, 1.0, -5.001e-07, -4.825e-05, 1.0, 5.047e-07, 4.825e-05, 1.0, 5.047e-07, 4.825e-05, 1.0, 5.047e-07, 4.825e-05, 1.0, 5.047e-07, 4.825e-05, 1.0, 5.047e-07, 4.777e-05, 1.0, 5.047e-07, 4.777e-05, 1.0, 5.047e-07, 4.777e-05, 1.0, 5.047e-07, 4.777e-05, 1.0, -4.777e-05, 2.291e-09, 1.0, -4.777e-05, 2.291e-09, 1.0, -4.777e-05, 2.291e-09, 1.0, -4.777e-05, 2.291e-09, 1.0, -5.001e-07, -4.777e-05, 1.0, -5.001e-07, -4.777e-05, 1.0, -5.001e-07, -4.777e-05, 1.0, -5.001e-07, -4.777e-05, 1.0, 3.416e-05, -3.416e-05, 1.0, 1.488e-05, -4.565e-05, 1.0, 1.488e-05, -4.565e-05, 1.0, 3.416e-05, -3.416e-05, 1.0, 1.567e-05, -4.497e-05, 1.0, 3.519e-05, -3.413e-05, 1.0, 3.519e-05, -3.413e-05, 1.0, 1.567e-05, -4.497e-05, 1.0, -3.399e-05, 3.399e-05, 1.0, -1.458e-05, 4.474e-05, 1.0, -1.458e-05, 4.474e-05, 1.0, -3.399e-05, 3.399e-05, 1.0, 4.507e-05, 1.486e-05, 1.0, 3.301e-05, 3.354e-05, 1.0, 4.777e-05, -2.291e-09, 1.0, -2.088e-12, -4.777e-05, 1.0, 4.727e-05, 0.0, 1.0, -5.001e-07, -4.777e-05, 1.0, -5.001e-07, -4.777e-05, 1.0, 4.727e-05, 0.0, 1.0, 0.0003261, -7.787e-05, 1.0, -5.001e-07, -4.825e-05, 1.0, -5.001e-07, -4.825e-05, 1.0, 0.0003261, -7.787e-05, 1.0, -4.775e-05, -4.179e-11, 1.0, 5.047e-07, 4.825e-05, 1.0, 5.047e-07, 4.825e-05, 1.0, -4.775e-05, -4.179e-11, 1.0, -0.0003259, -7.781e-05, 1.0, 5.047e-07, 4.777e-05, 1.0, 5.047e-07, 4.777e-05, 1.0, -0.0003259, -7.781e-05, 1.0, -2.291e-09, -4.777e-05, 1.0, -4.777e-05, 2.291e-09, 1.0, -4.777e-05, 2.291e-09, 1.0, -2.291e-09, -4.777e-05, 1.0, 4.727e-05, 0.0, 1.0, -5.001e-07, -4.777e-05, 1.0, -5.001e-07, -4.777e-05, 1.0, 4.727e-05, 0.0, 1.0, -2.326e-09, -4.849e-05, 1.0, 3.416e-05, -3.416e-05, 1.0, 3.416e-05, -3.416e-05, 1.0, -2.326e-09, -4.849e-05, 1.0, 4.827e-05, 0.0, 1.0, 1.567e-05, -4.497e-05, 1.0, 1.567e-05, -4.497e-05, 1.0, 4.827e-05, 0.0, 1.0, -2.291e-09, -4.777e-05, 1.0, -3.399e-05, 3.399e-05, 1.0, -3.399e-05, 3.399e-05, 1.0, -2.291e-09, -4.777e-05, 1.0, -4.777e-05, 2.088e-12, 1.0, 4.507e-05, 1.486e-05, 1.0])] * 3)])
arm_root = bpy.data.armatures.new('Root')  # bones are not reproduced

# ---- objects
ob_pplane1 = bpy.data.objects.new('pPlane1', me_pplane1)
ob_armature = bpy.data.objects.new('Armature', arm_root)
ob_flag_001 = bpy.data.objects.new('Flag.001', me_flag_001)
ob_flag1 = bpy.data.objects.new('Flag1', me_flag1)
ob_lamp = bpy.data.objects.new('Lamp', light_lamp)

# ---- transforms, parenting, visibility, modifiers, constraints
ob_pplane1.location = (1.289, 0.0, 0.0)
ob_pplane1.rotation_euler = (1.571, -0.0, 0.0)
ob_pplane1.lineart.crease_threshold = 0.0
ob_armature.location = (-5.0, 0.0, 3.0)
ob_armature.lineart.crease_threshold = 0.0
ob_flag_001.parent = ob_armature
ob_flag_001.matrix_parent_inverse = Matrix(((1.0, 0.0, 0.0, 5.0), (0.0, 1.0, 0.0, 0.0), (0.0, 0.0, 1.0, -3.0), (0.0, 0.0, 0.0, 1.0)))
ob_flag_001.location = (0.0, 0.0, 0.0)
ob_flag_001.rotation_euler = (1.571, -0.0, 0.0)
ob_flag_001.lineart.crease_threshold = 0.0
_vg = ob_flag_001.vertex_groups.new(name='Root')
_vg = ob_flag_001.vertex_groups.new(name='A')
for _i, _w in zip([67], [0.4989]): _vg.add([_i], _w, 'REPLACE')
_vg = ob_flag_001.vertex_groups.new(name='A.001')
for _i, _w in zip([66, 67, 68], [0.9977, 0.5, 0.4997]): _vg.add([_i], _w, 'REPLACE')
_vg = ob_flag_001.vertex_groups.new(name='A.002')
for _i, _w in zip([68, 69, 70], [0.4997, 0.9977, 0.4997]): _vg.add([_i], _w, 'REPLACE')
_vg = ob_flag_001.vertex_groups.new(name='A.003')
for _i, _w in zip([70, 71, 72], [0.4997, 0.9977, 0.4997]): _vg.add([_i], _w, 'REPLACE')
_vg = ob_flag_001.vertex_groups.new(name='A.004')
for _i, _w in zip([72, 73, 74], [0.4997, 0.9977, 0.4997]): _vg.add([_i], _w, 'REPLACE')
_vg = ob_flag_001.vertex_groups.new(name='A.005')
for _i, _w in zip([74, 75, 76], [0.4997, 0.9983, 0.9977]): _vg.add([_i], _w, 'REPLACE')
_vg = ob_flag_001.vertex_groups.new(name='B')
for _i, _w in zip([56], [0.4992]): _vg.add([_i], _w, 'REPLACE')
_vg = ob_flag_001.vertex_groups.new(name='B.001')
for _i, _w in zip([55, 56, 57], [0.9983, 0.4997, 0.4997]): _vg.add([_i], _w, 'REPLACE')
_vg = ob_flag_001.vertex_groups.new(name='B.002')
for _i, _w in zip([57, 58, 59], [0.4997, 0.9983, 0.4997]): _vg.add([_i], _w, 'REPLACE')
_vg = ob_flag_001.vertex_groups.new(name='B.003')
for _i, _w in zip([59, 60, 61], [0.4997, 0.9983, 0.4997]): _vg.add([_i], _w, 'REPLACE')
_vg = ob_flag_001.vertex_groups.new(name='B.004')
for _i, _w in zip([61, 62, 63], [0.4997, 0.9983, 0.4997]): _vg.add([_i], _w, 'REPLACE')
_vg = ob_flag_001.vertex_groups.new(name='B.005')
for _i, _w in zip([63, 64, 65], [0.4997, 0.9986, 0.9978]): _vg.add([_i], _w, 'REPLACE')
_vg = ob_flag_001.vertex_groups.new(name='C')
for _i, _w in zip([45], [0.4992]): _vg.add([_i], _w, 'REPLACE')
_vg = ob_flag_001.vertex_groups.new(name='C.001')
for _i, _w in zip([44, 45, 46], [0.9983, 0.4997, 0.4997]): _vg.add([_i], _w, 'REPLACE')
_vg = ob_flag_001.vertex_groups.new(name='C.002')
for _i, _w in zip([46, 47, 48], [0.4997, 0.9983, 0.4997]): _vg.add([_i], _w, 'REPLACE')
_vg = ob_flag_001.vertex_groups.new(name='C.003')
for _i, _w in zip([48, 49, 50], [0.4997, 0.9983, 0.4997]): _vg.add([_i], _w, 'REPLACE')
_vg = ob_flag_001.vertex_groups.new(name='C.004')
for _i, _w in zip([50, 51, 52], [0.4997, 0.9983, 0.4997]): _vg.add([_i], _w, 'REPLACE')
_vg = ob_flag_001.vertex_groups.new(name='C.005')
for _i, _w in zip([52, 53, 54], [0.4997, 0.9986, 0.9977]): _vg.add([_i], _w, 'REPLACE')
_vg = ob_flag_001.vertex_groups.new(name='D')
for _i, _w in zip([34], [0.4992]): _vg.add([_i], _w, 'REPLACE')
_vg = ob_flag_001.vertex_groups.new(name='D.001')
for _i, _w in zip([33, 34, 35], [0.9983, 0.4997, 0.4997]): _vg.add([_i], _w, 'REPLACE')
_vg = ob_flag_001.vertex_groups.new(name='D.002')
for _i, _w in zip([35, 36, 37], [0.4997, 0.9983, 0.4997]): _vg.add([_i], _w, 'REPLACE')
_vg = ob_flag_001.vertex_groups.new(name='D.003')
for _i, _w in zip([37, 38, 39], [0.4997, 0.9983, 0.4997]): _vg.add([_i], _w, 'REPLACE')
_vg = ob_flag_001.vertex_groups.new(name='D.004')
for _i, _w in zip([39, 40, 41], [0.4997, 0.9983, 0.4997]): _vg.add([_i], _w, 'REPLACE')
_vg = ob_flag_001.vertex_groups.new(name='D.005')
for _i, _w in zip([41, 42, 43], [0.4997, 0.9986, 0.9977]): _vg.add([_i], _w, 'REPLACE')
_vg = ob_flag_001.vertex_groups.new(name='E')
for _i, _w in zip([23], [0.997]): _vg.add([_i], _w, 'REPLACE')
_vg = ob_flag_001.vertex_groups.new(name='E.001')
for _i, _w in zip([22, 24], [0.998, 0.4997]): _vg.add([_i], _w, 'REPLACE')
_vg = ob_flag_001.vertex_groups.new(name='E.002')
for _i, _w in zip([24, 25, 26], [0.4997, 0.9983, 0.4997]): _vg.add([_i], _w, 'REPLACE')
_vg = ob_flag_001.vertex_groups.new(name='E.003')
for _i, _w in zip([26, 27, 28], [0.4997, 0.9983, 0.4997]): _vg.add([_i], _w, 'REPLACE')
_vg = ob_flag_001.vertex_groups.new(name='E.004')
for _i, _w in zip([28, 29, 30], [0.4997, 0.9983, 0.4997]): _vg.add([_i], _w, 'REPLACE')
_vg = ob_flag_001.vertex_groups.new(name='E.005')
for _i, _w in zip([30, 31, 32], [0.4997, 0.9986, 0.9977]): _vg.add([_i], _w, 'REPLACE')
_vg = ob_flag_001.vertex_groups.new(name='F')
for _i, _w in zip([3], [0.9977]): _vg.add([_i], _w, 'REPLACE')
_vg = ob_flag_001.vertex_groups.new(name='F.001')
for _i, _w in zip([2, 5], [0.998, 0.4997]): _vg.add([_i], _w, 'REPLACE')
_vg = ob_flag_001.vertex_groups.new(name='F.002')
for _i, _w in zip([5, 7, 9], [0.4997, 0.9983, 0.4997]): _vg.add([_i], _w, 'REPLACE')
_vg = ob_flag_001.vertex_groups.new(name='F.003')
for _i, _w in zip([9, 11, 13], [0.4997, 0.9983, 0.4997]): _vg.add([_i], _w, 'REPLACE')
_vg = ob_flag_001.vertex_groups.new(name='F.004')
for _i, _w in zip([13, 15, 17], [0.4997, 0.9983, 0.4997]): _vg.add([_i], _w, 'REPLACE')
_vg = ob_flag_001.vertex_groups.new(name='F.005')
for _i, _w in zip([17, 19, 21], [0.4997, 0.9986, 0.9978]): _vg.add([_i], _w, 'REPLACE')
_vg = ob_flag_001.vertex_groups.new(name='Bone.010')
for _i, _w in zip([0], [0.9977]): _vg.add([_i], _w, 'REPLACE')
_vg = ob_flag_001.vertex_groups.new(name='Bone.011')
for _i, _w in zip([1, 4], [0.9972, 0.4997]): _vg.add([_i], _w, 'REPLACE')
_vg = ob_flag_001.vertex_groups.new(name='Bone.012')
for _i, _w in zip([4, 6, 8], [0.4997, 0.9977, 0.4997]): _vg.add([_i], _w, 'REPLACE')
_vg = ob_flag_001.vertex_groups.new(name='Bone.013')
for _i, _w in zip([8, 10, 12], [0.4997, 0.9977, 0.4997]): _vg.add([_i], _w, 'REPLACE')
_vg = ob_flag_001.vertex_groups.new(name='Bone.014')
for _i, _w in zip([12, 14, 16], [0.4997, 0.9977, 0.4997]): _vg.add([_i], _w, 'REPLACE')
_vg = ob_flag_001.vertex_groups.new(name='Bone.015')
for _i, _w in zip([16, 18, 20], [0.4997, 0.9983, 0.9977]): _vg.add([_i], _w, 'REPLACE')
_m = ob_flag_001.modifiers.new('Armature', 'ARMATURE')
_m.object = ob_armature
ob_flag1.parent = ob_armature
ob_flag1.matrix_parent_inverse = Matrix(((1.0, 0.0, 0.0, 5.0), (0.0, 1.0, 0.0, 0.0), (0.0, 0.0, 1.0, -3.0), (0.0, 0.0, 0.0, 1.0)))
ob_flag1.location = (0.0, 0.01533, 0.0)
ob_flag1.rotation_euler = (1.571, -0.0, 0.0)
ob_flag1.lineart.crease_threshold = 0.0
_vg = ob_flag1.vertex_groups.new(name='Root')
_vg = ob_flag1.vertex_groups.new(name='A')
for _i, _w in zip([67], [0.4965]): _vg.add([_i], _w, 'REPLACE')
_vg = ob_flag1.vertex_groups.new(name='A.001')
for _i, _w in zip([66, 67, 68], [0.993, 0.5, 0.4991]): _vg.add([_i], _w, 'REPLACE')
_vg = ob_flag1.vertex_groups.new(name='A.002')
for _i, _w in zip([68, 69, 70], [0.4991, 0.993, 0.4991]): _vg.add([_i], _w, 'REPLACE')
_vg = ob_flag1.vertex_groups.new(name='A.003')
for _i, _w in zip([70, 71, 72], [0.4991, 0.993, 0.4991]): _vg.add([_i], _w, 'REPLACE')
_vg = ob_flag1.vertex_groups.new(name='A.004')
for _i, _w in zip([72, 73, 74], [0.4991, 0.993, 0.4991]): _vg.add([_i], _w, 'REPLACE')
_vg = ob_flag1.vertex_groups.new(name='A.005')
for _i, _w in zip([74, 75, 76], [0.4991, 0.9947, 0.993]): _vg.add([_i], _w, 'REPLACE')
_vg = ob_flag1.vertex_groups.new(name='B')
for _i, _w in zip([56], [0.4974]): _vg.add([_i], _w, 'REPLACE')
_vg = ob_flag1.vertex_groups.new(name='B.001')
for _i, _w in zip([55, 56, 57], [0.9947, 0.4991, 0.4991]): _vg.add([_i], _w, 'REPLACE')
_vg = ob_flag1.vertex_groups.new(name='B.002')
for _i, _w in zip([57, 58, 59], [0.4991, 0.9947, 0.4991]): _vg.add([_i], _w, 'REPLACE')
_vg = ob_flag1.vertex_groups.new(name='B.003')
for _i, _w in zip([59, 60, 61], [0.4991, 0.9947, 0.4991]): _vg.add([_i], _w, 'REPLACE')
_vg = ob_flag1.vertex_groups.new(name='B.004')
for _i, _w in zip([61, 62, 63], [0.4991, 0.9947, 0.4991]): _vg.add([_i], _w, 'REPLACE')
_vg = ob_flag1.vertex_groups.new(name='B.005')
for _i, _w in zip([63, 64, 65], [0.4991, 0.9956, 0.993]): _vg.add([_i], _w, 'REPLACE')
_vg = ob_flag1.vertex_groups.new(name='C')
for _i, _w in zip([45], [0.4974]): _vg.add([_i], _w, 'REPLACE')
_vg = ob_flag1.vertex_groups.new(name='C.001')
for _i, _w in zip([44, 45, 46], [0.9947, 0.4991, 0.4991]): _vg.add([_i], _w, 'REPLACE')
_vg = ob_flag1.vertex_groups.new(name='C.002')
for _i, _w in zip([46, 47, 48], [0.4991, 0.9947, 0.4991]): _vg.add([_i], _w, 'REPLACE')
_vg = ob_flag1.vertex_groups.new(name='C.003')
for _i, _w in zip([48, 49, 50], [0.4991, 0.9947, 0.4991]): _vg.add([_i], _w, 'REPLACE')
_vg = ob_flag1.vertex_groups.new(name='C.004')
for _i, _w in zip([50, 51, 52], [0.4991, 0.9947, 0.4991]): _vg.add([_i], _w, 'REPLACE')
_vg = ob_flag1.vertex_groups.new(name='C.005')
for _i, _w in zip([52, 53, 54], [0.4991, 0.9956, 0.993]): _vg.add([_i], _w, 'REPLACE')
_vg = ob_flag1.vertex_groups.new(name='D')
for _i, _w in zip([34], [0.4974]): _vg.add([_i], _w, 'REPLACE')
_vg = ob_flag1.vertex_groups.new(name='D.001')
for _i, _w in zip([33, 34, 35], [0.9947, 0.4991, 0.4991]): _vg.add([_i], _w, 'REPLACE')
_vg = ob_flag1.vertex_groups.new(name='D.002')
for _i, _w in zip([35, 36, 37], [0.4991, 0.9947, 0.4991]): _vg.add([_i], _w, 'REPLACE')
_vg = ob_flag1.vertex_groups.new(name='D.003')
for _i, _w in zip([37, 38, 39], [0.4991, 0.9947, 0.4991]): _vg.add([_i], _w, 'REPLACE')
_vg = ob_flag1.vertex_groups.new(name='D.004')
for _i, _w in zip([39, 40, 41], [0.4991, 0.9947, 0.4991]): _vg.add([_i], _w, 'REPLACE')
_vg = ob_flag1.vertex_groups.new(name='D.005')
for _i, _w in zip([41, 42, 43], [0.4991, 0.9956, 0.993]): _vg.add([_i], _w, 'REPLACE')
_vg = ob_flag1.vertex_groups.new(name='E')
for _i, _w in zip([23], [0.9898]): _vg.add([_i], _w, 'REPLACE')
_vg = ob_flag1.vertex_groups.new(name='E.001')
for _i, _w in zip([22, 24], [0.9939, 0.4991]): _vg.add([_i], _w, 'REPLACE')
_vg = ob_flag1.vertex_groups.new(name='E.002')
for _i, _w in zip([24, 25, 26], [0.4991, 0.9947, 0.4991]): _vg.add([_i], _w, 'REPLACE')
_vg = ob_flag1.vertex_groups.new(name='E.003')
for _i, _w in zip([26, 27, 28], [0.4991, 0.9947, 0.4991]): _vg.add([_i], _w, 'REPLACE')
_vg = ob_flag1.vertex_groups.new(name='E.004')
for _i, _w in zip([28, 29, 30], [0.4991, 0.9947, 0.4991]): _vg.add([_i], _w, 'REPLACE')
_vg = ob_flag1.vertex_groups.new(name='E.005')
for _i, _w in zip([30, 31, 32], [0.4991, 0.9956, 0.993]): _vg.add([_i], _w, 'REPLACE')
_vg = ob_flag1.vertex_groups.new(name='F')
for _i, _w in zip([3], [0.9904]): _vg.add([_i], _w, 'REPLACE')
_vg = ob_flag1.vertex_groups.new(name='F.001')
for _i, _w in zip([2, 5], [0.9939, 0.4991]): _vg.add([_i], _w, 'REPLACE')
_vg = ob_flag1.vertex_groups.new(name='F.002')
for _i, _w in zip([5, 7, 9], [0.4991, 0.9947, 0.4991]): _vg.add([_i], _w, 'REPLACE')
_vg = ob_flag1.vertex_groups.new(name='F.003')
for _i, _w in zip([9, 11, 13], [0.4991, 0.9947, 0.4991]): _vg.add([_i], _w, 'REPLACE')
_vg = ob_flag1.vertex_groups.new(name='F.004')
for _i, _w in zip([13, 15, 17], [0.4991, 0.9947, 0.4991]): _vg.add([_i], _w, 'REPLACE')
_vg = ob_flag1.vertex_groups.new(name='F.005')
for _i, _w in zip([17, 19, 21], [0.4991, 0.9956, 0.993]): _vg.add([_i], _w, 'REPLACE')
_vg = ob_flag1.vertex_groups.new(name='Bone.010')
for _i, _w in zip([0], [0.9874]): _vg.add([_i], _w, 'REPLACE')
_vg = ob_flag1.vertex_groups.new(name='Bone.011')
for _i, _w in zip([1, 4], [0.9913, 0.4991]): _vg.add([_i], _w, 'REPLACE')
_vg = ob_flag1.vertex_groups.new(name='Bone.012')
for _i, _w in zip([4, 6, 8], [0.4991, 0.993, 0.4991]): _vg.add([_i], _w, 'REPLACE')
_vg = ob_flag1.vertex_groups.new(name='Bone.013')
for _i, _w in zip([8, 10, 12], [0.4991, 0.993, 0.4991]): _vg.add([_i], _w, 'REPLACE')
_vg = ob_flag1.vertex_groups.new(name='Bone.014')
for _i, _w in zip([12, 14, 16], [0.4991, 0.993, 0.4991]): _vg.add([_i], _w, 'REPLACE')
_vg = ob_flag1.vertex_groups.new(name='Bone.015')
for _i, _w in zip([16, 18, 20], [0.4991, 0.9947, 0.993]): _vg.add([_i], _w, 'REPLACE')
_m = ob_flag1.modifiers.new('Armature', 'ARMATURE')
_m.object = ob_armature
ob_lamp.location = (1.626, -2.571, 1.815)
ob_lamp.rotation_euler = (0.6503, 0.05522, 1.866)
ob_lamp.lock_rotations_4d = False
ob_lamp.empty_display_type = 'ARROWS'
ob_lamp.color = (0.0, 0.0, 0.0, 0.0)
ob_lamp.lineart.crease_threshold = 0.0

# ---- collection membership
col_collection_1.objects.link(ob_pplane1)
col_collection_1.objects.link(ob_armature)
col_collection_1.objects.link(ob_flag_001)
col_collection_1.objects.link(ob_flag1)
col_collection_1.objects.link(ob_lamp)

# ---- scene / render settings (as saved in the file)
scene.frame_start = 0; scene.frame_end = 24; scene.frame_set(10)
scene.render.engine = 'BLENDER_EEVEE_NEXT'
scene.render.resolution_percentage = 50
scene.render.dither_intensity = 0.0
scene.cycles.use_denoising = False
scene.cycles.samples = 128
scene.cycles.sampling_pattern = 'TABULATED_SOBOL'
scene.cycles.use_adaptive_sampling = False
scene.cycles.use_light_tree = False
scene.cycles.blur_glossy = 0.0
scene.cycles.sample_clamp_indirect = 0.0
scene.view_settings.view_transform = 'Standard'
bpy.context.view_layer.update()

# ---- added for rendering (the .blend has no active camera): camera
cam_auto = bpy.data.cameras.new('AutoCamera')
cam_auto.lens = 50.0
cam_auto.sensor_width = 36.0
cam_auto.clip_end = 1000.0
ob_auto_camera = bpy.data.objects.new('AutoCamera', cam_auto)
scene.collection.objects.link(ob_auto_camera)
ob_auto_camera.location = (17.6331, -14.4031, 12.6044)
ob_auto_camera.rotation_euler = (1.09748, -7.21219e-08, 0.694738)
scene.camera = ob_auto_camera
bpy.context.view_layer.update()
